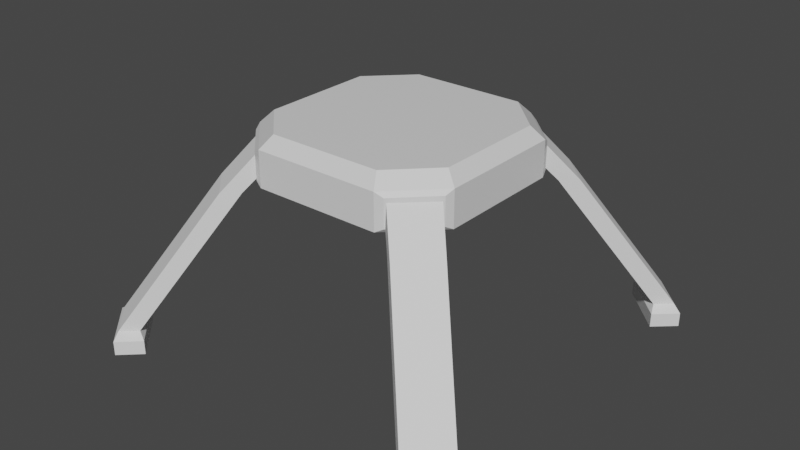 # Source: LightWeaponsPlatform.blend  (saved by Blender 2.90.8; exported with 4.5.12 LTS)
import bpy
from mathutils import Matrix  # noqa: F401  (used for matrix-valued properties, if any)

bpy.ops.wm.read_factory_settings(use_empty=True)
scene = bpy.context.scene
scene.name = 'Scene'

# ---- collections
col_collection = bpy.data.collections.new('Collection'); scene.collection.children.link(col_collection)

# ---- materials (node trees are filled in below, after node groups)
mat_material = bpy.data.materials.new('Material')
mat_material.alpha_threshold = 0.0
mat_material.use_transparent_shadow = False
mat_material.line_color = (0.0, 0.0, 0.0, 1.0)

# ---- material node trees
mat_material.use_nodes = True; mat_material.node_tree.nodes.clear()
_N = mat_material.node_tree.nodes; _L = mat_material.node_tree.links
n0 = _N.new('ShaderNodeOutputMaterial'); n0.name = 'Material Output'; n0.location = (300, 300)
n1 = _N.new('ShaderNodeBsdfPrincipled'); n1.name = 'Principled BSDF'; n1.location = (10, 300)
n1.distribution = 'GGX'
n1.subsurface_method = 'BURLEY'
n1.inputs[2].default_value = 0.4
n1.inputs[3].default_value = 1.45
n1.inputs[27].default_value = (0.0, 0.0, 0.0, 1.0)
n1.inputs[28].default_value = 1.0
_L.new(n1.outputs[0], n0.inputs[0])
n0.is_active_output = True

# ---- world
world_world = bpy.data.worlds.new('World'); scene.world = world_world
world_world.use_nodes = True; world_world.node_tree.nodes.clear()
_N = world_world.node_tree.nodes; _L = world_world.node_tree.links
n0 = _N.new('ShaderNodeOutputWorld'); n0.name = 'World Output'; n0.location = (300, 300)
n1 = _N.new('ShaderNodeBackground'); n1.name = 'Background'; n1.location = (10, 300)
n1.inputs[0].default_value = (0.05088, 0.05088, 0.05088, 1.0)
_L.new(n1.outputs[0], n0.inputs[0])
n0.is_active_output = True
world_world.color = (0.05088, 0.05088, 0.05088)
world_world.use_sun_shadow = False
world_world.sun_shadow_jitter_overblur = 0.0

# ---- meshes
me_cube = bpy.data.meshes.new('Cube')
me_cube.from_pydata([(-0.5064, -0.3431, 0.06475), (-0.3431, -0.5064, 0.06475), (-0.3431, -0.5064, -0.06475), (-0.5064, -0.3431, -0.06475), (0.3431, 0.5064, -0.06475), (0.5064, 0.3431, -0.06475), (0.5064, 0.3431, 0.06475), (0.3431, 0.5064, 0.06475), (0.5195, 0.3056, 0.08479), (0.3056, 0.5195, 0.08479), (0.3056, 0.5195, -0.08479), (0.5195, 0.3056, -0.08479), (0.3056, -0.5195, 0.08479), (0.5195, -0.3056, 0.08479), (0.5195, -0.3056, -0.08479), (0.3056, -0.5195, -0.08479), (-0.3056, 0.5195, 0.08479), (-0.5195, 0.3056, 0.08479), (-0.5195, 0.3056, -0.08479), (-0.3056, 0.5195, -0.08479), (-0.5195, -0.3056, 0.08479), (-0.3056, -0.5195, 0.08479), (-0.3056, -0.5195, -0.08479), (-0.5195, -0.3056, -0.08479), (0.5064, -0.3431, 0.06475), (0.3431, -0.5064, 0.06475), (0.3431, -0.5064, -0.06475), (0.5064, -0.3431, -0.06475), (-0.5064, 0.3431, 0.06475), (-0.3431, 0.5064, 0.06475), (-0.3431, 0.5064, -0.06475), (-0.5064, 0.3431, -0.06475), (0.2728, 0.4638, 0.1438), (0.4638, 0.2728, 0.1438), (-0.2728, -0.4638, 0.1438), (-0.4638, -0.2728, 0.1438), (0.4638, -0.2728, 0.1438), (0.2728, -0.4638, 0.1438), (-0.4638, 0.2728, 0.1438), (-0.2728, 0.4638, 0.1438), (0.4421, 0.2601, -0.1341), (0.2601, 0.4421, -0.1341), (-0.4421, -0.2601, -0.1341), (-0.2601, -0.4421, -0.1341), (0.2601, -0.4421, -0.1341), (0.4421, -0.2601, -0.1341), (-0.2601, 0.4421, -0.1341), (-0.4421, 0.2601, -0.1341)], [], [(19, 10, 41, 46), (23, 20, 17, 18), (15, 12, 21, 22), (16, 17, 38, 39), (11, 8, 13, 14), (22, 21, 1, 2), (17, 16, 29, 28), (23, 22, 2, 3), (14, 13, 24, 27), (19, 16, 9, 10), (16, 19, 30, 29), (21, 20, 0, 1), (19, 18, 31, 30), (20, 23, 3, 0), (9, 8, 6, 7), (18, 17, 28, 31), (13, 12, 25, 24), (8, 11, 5, 6), (12, 15, 26, 25), (11, 10, 4, 5), (15, 14, 27, 26), (10, 9, 7, 4), (1, 0, 3, 2), (24, 25, 26, 27), (6, 5, 4, 7), (28, 29, 30, 31), (33, 32, 39, 38, 35, 34, 37, 36), (21, 12, 37, 34), (13, 8, 33, 36), (12, 13, 36, 37), (9, 16, 39, 32), (20, 21, 34, 35), (8, 9, 32, 33), (17, 20, 35, 38), (47, 46, 41, 40, 45, 44, 43, 42), (18, 19, 46, 47), (15, 22, 43, 44), (14, 15, 44, 45), (22, 23, 42, 43), (10, 11, 40, 41), (23, 18, 47, 42), (11, 14, 45, 40)])
_uv = me_cube.uv_layers.new(name='UVMap')
_uv.uv.foreach_set('vector', [0.375, 0.3015, 0.375, 0.4485, 0.375, 0.4485, 0.375, 0.3015, 0.375, 0.05146, 0.625, 0.05146, 0.625, 0.1985, 0.375, 0.1985, 0.375, 0.8015, 0.625, 0.8015, 0.625, 0.9485, 0.375, 0.9485, 0.8235, 0.5, 0.875, 0.5515, 0.875, 0.5515, 0.8235, 0.5, 0.375, 0.5515, 0.625, 0.5515, 0.625, 0.6985, 0.375, 0.6985, 0.375, 0.9485, 0.625, 0.9485, 0.625, 0.9485, 0.375, 0.9485, 0.875, 0.5515, 0.8235, 0.5, 0.8235, 0.5, 0.875, 0.5515, 0.125, 0.6985, 0.1765, 0.75, 0.1765, 0.75, 0.125, 0.6985, 0.375, 0.6985, 0.625, 0.6985, 0.625, 0.6985, 0.375, 0.6985, 0.375, 0.3015, 0.625, 0.3015, 0.625, 0.4485, 0.375, 0.4485, 0.625, 0.3015, 0.375, 0.3015, 0.375, 0.3015, 0.625, 0.3015, 0.8235, 0.75, 0.875, 0.6985, 0.875, 0.6985, 0.8235, 0.75, 0.1765, 0.5, 0.125, 0.5515, 0.125, 0.5515, 0.1765, 0.5, 0.625, 0.05146, 0.375, 0.05146, 0.375, 0.05146, 0.625, 0.05146, 0.6765, 0.5, 0.625, 0.5515, 0.625, 0.5515, 0.6765, 0.5, 0.375, 0.1985, 0.625, 0.1985, 0.625, 0.1985, 0.375, 0.1985, 0.625, 0.6985, 0.6765, 0.75, 0.6765, 0.75, 0.625, 0.6985, 0.625, 0.5515, 0.375, 0.5515, 0.375, 0.5515, 0.625, 0.5515, 0.625, 0.8015, 0.375, 0.8015, 0.375, 0.8015, 0.625, 0.8015, 0.375, 0.5515, 0.3235, 0.5, 0.3235, 0.5, 0.375, 0.5515, 0.3235, 0.75, 0.375, 0.6985, 0.375, 0.6985, 0.3235, 0.75, 0.375, 0.4485, 0.625, 0.4485, 0.625, 0.4485, 0.375, 0.4485, 0.625, 0.9485, 0.625, 0.05146, 0.125, 0.6985, 0.375, 0.9485, 0.625, 0.6985, 0.625, 0.8015, 0.3235, 0.75, 0.375, 0.6985, 0.625, 0.5515, 0.375, 0.5515, 0.375, 0.4485, 0.6765, 0.5, 0.625, 0.1985, 0.625, 0.3015, 0.1765, 0.5, 0.375, 0.1985, 0.625, 0.5515, 0.6765, 0.5, 0.8235, 0.5, 0.875, 0.5515, 0.875, 0.6985, 0.8235, 0.75, 0.6765, 0.75, 0.625, 0.6985, 0.625, 0.9485, 0.625, 0.8015, 0.625, 0.8015, 0.625, 0.9485, 0.625, 0.6985, 0.625, 0.5515, 0.625, 0.5515, 0.625, 0.6985, 0.6765, 0.75, 0.625, 0.6985, 0.625, 0.6985, 0.6765, 0.75, 0.625, 0.4485, 0.625, 0.3015, 0.625, 0.3015, 0.625, 0.4485, 0.875, 0.6985, 0.8235, 0.75, 0.8235, 0.75, 0.875, 0.6985, 0.625, 0.5515, 0.6765, 0.5, 0.6765, 0.5, 0.625, 0.5515, 0.625, 0.1985, 0.625, 0.05146, 0.625, 0.05146, 0.625, 0.1985, 0.125, 0.5515, 0.1765, 0.5, 0.3235, 0.5, 0.375, 0.5515, 0.375, 0.6985, 0.3235, 0.75, 0.1765, 0.75, 0.125, 0.6985, 0.125, 0.5515, 0.1765, 0.5, 0.1765, 0.5, 0.125, 0.5515, 0.375, 0.8015, 0.375, 0.9485, 0.375, 0.9485, 0.375, 0.8015, 0.375, 0.6985, 0.3235, 0.75, 0.3235, 0.75, 0.375, 0.6985, 0.1765, 0.75, 0.125, 0.6985, 0.125, 0.6985, 0.1765, 0.75, 0.3235, 0.5, 0.375, 0.5515, 0.375, 0.5515, 0.3235, 0.5, 0.375, 0.05146, 0.375, 0.1985, 0.375, 0.1985, 0.375, 0.05146, 0.375, 0.5515, 0.375, 0.6985, 0.375, 0.6985, 0.375, 0.5515])
me_cube.materials.append(mat_material)
me_cube.use_remesh_preserve_volume = False
me_cube.use_remesh_preserve_attributes = False
me_cube.use_mirror_vertex_groups = False
me_cube.update()
me_cube_001 = bpy.data.meshes.new('Cube.001')
me_cube_001.from_pydata([(0.3381, -0.4943, -0.04655), (0.3415, -0.4916, 0.05694), (0.488, -0.3436, -0.04865), (0.4915, -0.3409, 0.05483), (0.3919, -0.5467, -0.1235), (0.4609, -0.6108, -0.1241), (0.5397, -0.3982, -0.1256), (0.6087, -0.4623, -0.1262), (0.9445, -0.8054, -0.7648), (0.8755, -0.7413, -0.7643), (0.7278, -0.8898, -0.7622), (0.7967, -0.9539, -0.7628), (0.9868, -0.7889, -0.7933), (0.8907, -0.6997, -0.7925), (0.6849, -0.9065, -0.7896), (0.7809, -0.9957, -0.7904), (0.986, -0.7891, -0.8591), (0.89, -0.6999, -0.8583), (0.6842, -0.9067, -0.8555), (0.7802, -0.9959, -0.8562)], [], [(0, 1, 3, 2), (2, 3, 7, 6), (5, 4, 10, 11), (4, 5, 1, 0), (2, 6, 4, 0), (7, 3, 1, 5), (8, 11, 15, 12), (4, 6, 9, 10), (7, 5, 11, 8), (6, 7, 8, 9), (12, 15, 19, 16), (9, 8, 12, 13), (11, 10, 14, 15), (10, 9, 13, 14), (17, 16, 19, 18), (13, 12, 16, 17), (15, 14, 18, 19), (14, 13, 17, 18)])
_uv = me_cube_001.uv_layers.new(name='UVMap')
_uv.uv.foreach_set('vector', [0.375, 0.0, 0.625, 0.0, 0.625, 0.25, 0.375, 0.25, 0.375, 0.25, 0.625, 0.25, 0.625, 0.5, 0.375, 0.5, 0.625, 0.75, 0.375, 0.75, 0.375, 0.75, 0.625, 0.75, 0.375, 0.75, 0.625, 0.75, 0.625, 1.0, 0.375, 1.0, 0.125, 0.5, 0.375, 0.5, 0.375, 0.75, 0.125, 0.75, 0.625, 0.5, 0.875, 0.5, 0.875, 0.75, 0.625, 0.75, 0.625, 0.5, 0.625, 0.75, 0.625, 0.75, 0.625, 0.5, 0.375, 0.75, 0.375, 0.5, 0.375, 0.5, 0.375, 0.75, 0.625, 0.5, 0.625, 0.75, 0.625, 0.75, 0.625, 0.5, 0.375, 0.5, 0.625, 0.5, 0.625, 0.5, 0.375, 0.5, 0.625, 0.5, 0.625, 0.75, 0.625, 0.75, 0.625, 0.5, 0.375, 0.5, 0.625, 0.5, 0.625, 0.5, 0.375, 0.5, 0.625, 0.75, 0.375, 0.75, 0.375, 0.75, 0.625, 0.75, 0.375, 0.75, 0.375, 0.5, 0.375, 0.5, 0.375, 0.75, 0.375, 0.5, 0.625, 0.5, 0.625, 0.75, 0.375, 0.75, 0.375, 0.5, 0.625, 0.5, 0.625, 0.5, 0.375, 0.5, 0.625, 0.75, 0.375, 0.75, 0.375, 0.75, 0.625, 0.75, 0.375, 0.75, 0.375, 0.5, 0.375, 0.5, 0.375, 0.75])
me_cube_001.use_remesh_fix_poles = True
me_cube_001.use_remesh_preserve_attributes = False
me_cube_001.use_mirror_vertex_groups = False
me_cube_001.update()

# ---- objects
ob_cube = bpy.data.objects.new('Cube', me_cube)
ob_cube_001 = bpy.data.objects.new('Cube.001', me_cube_001)

# ---- transforms, parenting, visibility, modifiers, constraints
ob_cube.location = (0.0, 0.0, 0.0)
ob_cube.lock_rotations_4d = False
ob_cube.empty_display_type = 'ARROWS'
ob_cube.lineart.crease_threshold = 0.0
ob_cube_001.location = (0.0, 0.0, 0.0)
ob_cube_001.lineart.crease_threshold = 0.0
_m = ob_cube_001.modifiers.new('Mirror', 'MIRROR')
_m.use_axis = (True, True, False)

# ---- collection membership
col_collection.objects.link(ob_cube)
col_collection.objects.link(ob_cube_001)

# ---- scene / render settings (as saved in the file)
scene.frame_start = 1; scene.frame_end = 250; scene.frame_set(1)
scene.render.engine = 'BLENDER_EEVEE_NEXT'
scene.cycles.use_denoising = False
scene.cycles.samples = 128
scene.cycles.sampling_pattern = 'TABULATED_SOBOL'
scene.cycles.use_adaptive_sampling = False
scene.cycles.use_light_tree = False
scene.view_settings.view_transform = 'Filmic'
bpy.context.view_layer.update()

# ---- added for rendering (the .blend has no active camera and no usable light): camera, sun
cam_auto = bpy.data.cameras.new('AutoCamera')
cam_auto.lens = 50.0
cam_auto.sensor_width = 36.0
cam_auto.clip_end = 1000.0
ob_auto_camera = bpy.data.objects.new('AutoCamera', cam_auto)
scene.collection.objects.link(ob_auto_camera)
ob_auto_camera.location = (2.75526, -3.30631, 1.84654)
ob_auto_camera.rotation_euler = (1.09748, -7.21219e-08, 0.694738)
scene.camera = ob_auto_camera
light_auto_sun = bpy.data.lights.new('AutoSun', 'SUN')
light_auto_sun.energy = 3.0
light_auto_sun.angle = 0.0523599
ob_auto_sun = bpy.data.objects.new('AutoSun', light_auto_sun)
scene.collection.objects.link(ob_auto_sun)
ob_auto_sun.rotation_euler = (0.872665, 0.174533, 0.523599)
bpy.context.view_layer.update()
